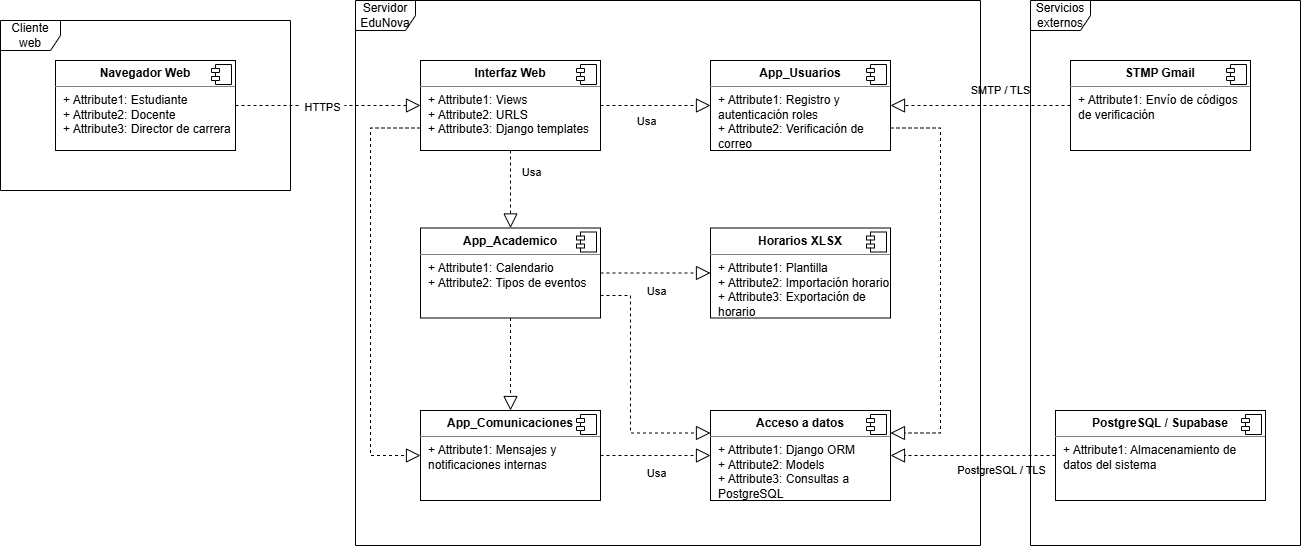

The diagram above was exported from draw.io. Its source (the exported page's mxGraphModel, read from the mxfile embedded in the PNG):
<mxGraphModel dx="1191" dy="1303" grid="1" gridSize="10" guides="1" tooltips="1" connect="1" arrows="1" fold="1" page="1" pageScale="1" pageWidth="850" pageHeight="1100" math="0" shadow="0">
  <root>
    <mxCell id="0" />
    <mxCell id="1" parent="0" />
    <mxCell id="le74YXDZjbcoqZdD6MPD-3" parent="1" style="shape=umlFrame;whiteSpace=wrap;html=1;pointerEvents=0;" value="Cliente web" vertex="1">
      <mxGeometry height="170" width="290" x="70" y="80" as="geometry" />
    </mxCell>
    <mxCell id="le74YXDZjbcoqZdD6MPD-5" parent="1" style="align=left;overflow=fill;html=1;dropTarget=0;whiteSpace=wrap;" value="&lt;p style=&quot;margin:0px;margin-top:6px;text-align:center;&quot;&gt;&lt;b&gt;Navegador Web&lt;/b&gt;&lt;/p&gt;&lt;hr size=&quot;1&quot; style=&quot;border-style:solid;&quot;&gt;&lt;p style=&quot;margin:0px;margin-left:8px;&quot;&gt;+ Attribute1: Estudiante&lt;br&gt;+ Attribute2: Docente&lt;/p&gt;&lt;p style=&quot;margin:0px;margin-left:8px;&quot;&gt;+ Attribute3: Director de carrera&lt;/p&gt;" vertex="1">
      <mxGeometry height="90" width="180" x="125" y="120" as="geometry" />
    </mxCell>
    <mxCell id="le74YXDZjbcoqZdD6MPD-6" parent="le74YXDZjbcoqZdD6MPD-5" style="shape=component;jettyWidth=8;jettyHeight=4;" value="" vertex="1">
      <mxGeometry height="20" relative="1" width="20" x="1" as="geometry">
        <mxPoint x="-24" y="4" as="offset" />
      </mxGeometry>
    </mxCell>
    <mxCell id="le74YXDZjbcoqZdD6MPD-7" parent="1" style="shape=umlFrame;whiteSpace=wrap;html=1;pointerEvents=0;" value="Servidor EduNova" vertex="1">
      <mxGeometry height="545" width="625" x="425" y="60" as="geometry" />
    </mxCell>
    <mxCell id="le74YXDZjbcoqZdD6MPD-8" parent="1" style="align=left;overflow=fill;html=1;dropTarget=0;whiteSpace=wrap;" value="&lt;p style=&quot;margin:0px;margin-top:6px;text-align:center;&quot;&gt;&lt;b&gt;Interfaz Web&lt;/b&gt;&lt;/p&gt;&lt;hr size=&quot;1&quot; style=&quot;border-style:solid;&quot;&gt;&lt;p style=&quot;margin:0px;margin-left:8px;&quot;&gt;+ Attribute1: Views&lt;br&gt;+ Attribute2: URLS&lt;/p&gt;&lt;p style=&quot;margin:0px;margin-left:8px;&quot;&gt;+ Attribute3: Django templates&lt;/p&gt;" vertex="1">
      <mxGeometry height="90" width="180" x="490" y="120" as="geometry" />
    </mxCell>
    <mxCell id="le74YXDZjbcoqZdD6MPD-9" parent="le74YXDZjbcoqZdD6MPD-8" style="shape=component;jettyWidth=8;jettyHeight=4;" value="" vertex="1">
      <mxGeometry height="20" relative="1" width="20" x="1" as="geometry">
        <mxPoint x="-24" y="4" as="offset" />
      </mxGeometry>
    </mxCell>
    <mxCell id="le74YXDZjbcoqZdD6MPD-10" parent="1" style="align=left;overflow=fill;html=1;dropTarget=0;whiteSpace=wrap;" value="&lt;p style=&quot;margin:0px;margin-top:6px;text-align:center;&quot;&gt;&lt;b&gt;App_Academico&lt;/b&gt;&lt;/p&gt;&lt;hr size=&quot;1&quot; style=&quot;border-style:solid;&quot;&gt;&lt;p style=&quot;margin:0px;margin-left:8px;&quot;&gt;+ Attribute1: Calendario&lt;br&gt;+ Attribute2: Tipos de eventos&lt;/p&gt;" vertex="1">
      <mxGeometry height="90" width="180" x="490" y="287.5" as="geometry" />
    </mxCell>
    <mxCell id="le74YXDZjbcoqZdD6MPD-11" parent="le74YXDZjbcoqZdD6MPD-10" style="shape=component;jettyWidth=8;jettyHeight=4;" value="" vertex="1">
      <mxGeometry height="20" relative="1" width="20" x="1" as="geometry">
        <mxPoint x="-24" y="4" as="offset" />
      </mxGeometry>
    </mxCell>
    <mxCell id="le74YXDZjbcoqZdD6MPD-12" parent="1" style="align=left;overflow=fill;html=1;dropTarget=0;whiteSpace=wrap;" value="&lt;p style=&quot;margin:0px;margin-top:6px;text-align:center;&quot;&gt;&lt;b&gt;App_Comunicaciones&lt;/b&gt;&lt;/p&gt;&lt;hr size=&quot;1&quot; style=&quot;border-style:solid;&quot;&gt;&lt;p style=&quot;margin:0px;margin-left:8px;&quot;&gt;+ Attribute1: Mensajes y notificaciones internas&lt;br&gt;&lt;/p&gt;" vertex="1">
      <mxGeometry height="90" width="180" x="490" y="470" as="geometry" />
    </mxCell>
    <mxCell id="le74YXDZjbcoqZdD6MPD-13" parent="le74YXDZjbcoqZdD6MPD-12" style="shape=component;jettyWidth=8;jettyHeight=4;" value="" vertex="1">
      <mxGeometry height="20" relative="1" width="20" x="1" as="geometry">
        <mxPoint x="-24" y="4" as="offset" />
      </mxGeometry>
    </mxCell>
    <mxCell id="le74YXDZjbcoqZdD6MPD-16" parent="1" style="align=left;overflow=fill;html=1;dropTarget=0;whiteSpace=wrap;" value="&lt;p style=&quot;margin:0px;margin-top:6px;text-align:center;&quot;&gt;&lt;b&gt;Horarios XLSX&lt;/b&gt;&lt;/p&gt;&lt;hr size=&quot;1&quot; style=&quot;border-style:solid;&quot;&gt;&lt;p style=&quot;margin:0px;margin-left:8px;&quot;&gt;+ Attribute1: Plantilla&lt;br&gt;+ Attribute2: Importación horario&lt;/p&gt;&lt;p style=&quot;margin:0px;margin-left:8px;&quot;&gt;+ Attribute3: Exportación de horario&lt;/p&gt;" vertex="1">
      <mxGeometry height="90" width="180" x="780" y="287.5" as="geometry" />
    </mxCell>
    <mxCell id="le74YXDZjbcoqZdD6MPD-17" parent="le74YXDZjbcoqZdD6MPD-16" style="shape=component;jettyWidth=8;jettyHeight=4;" value="" vertex="1">
      <mxGeometry height="20" relative="1" width="20" x="1" as="geometry">
        <mxPoint x="-24" y="4" as="offset" />
      </mxGeometry>
    </mxCell>
    <mxCell id="le74YXDZjbcoqZdD6MPD-18" parent="1" style="align=left;overflow=fill;html=1;dropTarget=0;whiteSpace=wrap;" value="&lt;p style=&quot;margin:0px;margin-top:6px;text-align:center;&quot;&gt;&lt;b&gt;Acceso a datos&lt;/b&gt;&lt;/p&gt;&lt;hr size=&quot;1&quot; style=&quot;border-style:solid;&quot;&gt;&lt;p style=&quot;margin:0px;margin-left:8px;&quot;&gt;+ Attribute1: Django ORM&lt;br&gt;+ Attribute2: Models&lt;/p&gt;&lt;p style=&quot;margin:0px;margin-left:8px;&quot;&gt;+ Attribute3: Consultas a PostgreSQL&lt;/p&gt;" vertex="1">
      <mxGeometry height="90" width="180" x="780" y="470" as="geometry" />
    </mxCell>
    <mxCell id="le74YXDZjbcoqZdD6MPD-19" parent="le74YXDZjbcoqZdD6MPD-18" style="shape=component;jettyWidth=8;jettyHeight=4;" value="" vertex="1">
      <mxGeometry height="20" relative="1" width="20" x="1" as="geometry">
        <mxPoint x="-24" y="4" as="offset" />
      </mxGeometry>
    </mxCell>
    <mxCell id="le74YXDZjbcoqZdD6MPD-20" parent="1" style="align=left;overflow=fill;html=1;dropTarget=0;whiteSpace=wrap;" value="&lt;p style=&quot;margin:0px;margin-top:6px;text-align:center;&quot;&gt;&lt;b&gt;STMP Gmail&lt;/b&gt;&lt;/p&gt;&lt;hr size=&quot;1&quot; style=&quot;border-style:solid;&quot;&gt;&lt;p style=&quot;margin:0px;margin-left:8px;&quot;&gt;+ Attribute1: Envío de códigos de verificación&lt;/p&gt;" vertex="1">
      <mxGeometry height="90" width="180" x="1140" y="120" as="geometry" />
    </mxCell>
    <mxCell id="le74YXDZjbcoqZdD6MPD-21" parent="le74YXDZjbcoqZdD6MPD-20" style="shape=component;jettyWidth=8;jettyHeight=4;" value="" vertex="1">
      <mxGeometry height="20" relative="1" width="20" x="1" as="geometry">
        <mxPoint x="-24" y="4" as="offset" />
      </mxGeometry>
    </mxCell>
    <mxCell id="le74YXDZjbcoqZdD6MPD-22" parent="1" style="align=left;overflow=fill;html=1;dropTarget=0;whiteSpace=wrap;" value="&lt;p style=&quot;margin:0px;margin-top:6px;text-align:center;&quot;&gt;&lt;b&gt;PostgreSQL / Supabase&lt;/b&gt;&lt;/p&gt;&lt;hr size=&quot;1&quot; style=&quot;border-style:solid;&quot;&gt;&lt;p style=&quot;margin:0px;margin-left:8px;&quot;&gt;+ Attribute1: Almacenamiento de datos del sistema&lt;br&gt;&lt;/p&gt;" vertex="1">
      <mxGeometry height="90" width="210" x="1125" y="470" as="geometry" />
    </mxCell>
    <mxCell id="le74YXDZjbcoqZdD6MPD-23" parent="le74YXDZjbcoqZdD6MPD-22" style="shape=component;jettyWidth=8;jettyHeight=4;" value="" vertex="1">
      <mxGeometry height="20" relative="1" width="20" x="1" as="geometry">
        <mxPoint x="-24" y="4" as="offset" />
      </mxGeometry>
    </mxCell>
    <mxCell id="le74YXDZjbcoqZdD6MPD-24" edge="1" parent="1" source="le74YXDZjbcoqZdD6MPD-8" style="endArrow=block;dashed=1;endFill=0;endSize=12;html=1;rounded=0;defaultLabelBackgroundColor=page;labelPadding=0 4;exitX=0.5;exitY=1;exitDx=0;exitDy=0;" target="le74YXDZjbcoqZdD6MPD-10" value="">
      <mxGeometry relative="1" width="160" as="geometry">
        <mxPoint x="640" y="510" as="sourcePoint" />
        <mxPoint x="800" y="510" as="targetPoint" />
      </mxGeometry>
    </mxCell>
    <mxCell id="le74YXDZjbcoqZdD6MPD-25" connectable="0" parent="le74YXDZjbcoqZdD6MPD-24" style="edgeLabel;html=1;align=center;verticalAlign=middle;resizable=0;points=[];inheritText=1;defaultLabelBackgroundColor=page;labelPadding=0 4;" value="Usa" vertex="1">
      <mxGeometry relative="1" x="-0.4556" y="-1" as="geometry">
        <mxPoint x="21" as="offset" />
      </mxGeometry>
    </mxCell>
    <mxCell id="le74YXDZjbcoqZdD6MPD-26" edge="1" parent="1" source="le74YXDZjbcoqZdD6MPD-5" style="endArrow=block;dashed=1;endFill=0;endSize=12;html=1;rounded=0;defaultLabelBackgroundColor=page;labelPadding=0 4;exitX=1;exitY=0.5;exitDx=0;exitDy=0;entryX=0;entryY=0.5;entryDx=0;entryDy=0;" target="le74YXDZjbcoqZdD6MPD-8" value="">
      <mxGeometry relative="1" width="160" as="geometry">
        <mxPoint x="545" y="220" as="sourcePoint" />
        <mxPoint x="545" y="270" as="targetPoint" />
      </mxGeometry>
    </mxCell>
    <mxCell id="le74YXDZjbcoqZdD6MPD-27" connectable="0" parent="le74YXDZjbcoqZdD6MPD-26" style="edgeLabel;html=1;align=center;verticalAlign=middle;resizable=0;points=[];inheritText=1;defaultLabelBackgroundColor=page;labelPadding=0 4;" value="HTTPS" vertex="1">
      <mxGeometry relative="1" x="-0.4556" y="-1" as="geometry">
        <mxPoint x="36" as="offset" />
      </mxGeometry>
    </mxCell>
    <mxCell id="le74YXDZjbcoqZdD6MPD-28" parent="1" style="align=left;overflow=fill;html=1;dropTarget=0;whiteSpace=wrap;" value="&lt;p style=&quot;margin:0px;margin-top:6px;text-align:center;&quot;&gt;&lt;b&gt;App_Usuarios&lt;/b&gt;&lt;/p&gt;&lt;hr size=&quot;1&quot; style=&quot;border-style:solid;&quot;&gt;&lt;p style=&quot;margin:0px;margin-left:8px;&quot;&gt;+ Attribute1: Registro y autenticación roles&lt;br&gt;+ Attribute2: Verificación de correo&lt;/p&gt;" vertex="1">
      <mxGeometry height="90" width="180" x="780" y="120" as="geometry" />
    </mxCell>
    <mxCell id="le74YXDZjbcoqZdD6MPD-29" parent="le74YXDZjbcoqZdD6MPD-28" style="shape=component;jettyWidth=8;jettyHeight=4;" value="" vertex="1">
      <mxGeometry height="20" relative="1" width="20" x="1" as="geometry">
        <mxPoint x="-24" y="4" as="offset" />
      </mxGeometry>
    </mxCell>
    <mxCell id="le74YXDZjbcoqZdD6MPD-30" edge="1" parent="1" source="le74YXDZjbcoqZdD6MPD-8" style="endArrow=block;dashed=1;endFill=0;endSize=12;html=1;rounded=0;defaultLabelBackgroundColor=page;labelPadding=0 4;exitX=1;exitY=0.5;exitDx=0;exitDy=0;" target="le74YXDZjbcoqZdD6MPD-28" value="">
      <mxGeometry relative="1" width="160" as="geometry">
        <mxPoint x="670" y="220" as="sourcePoint" />
        <mxPoint x="670" y="270" as="targetPoint" />
      </mxGeometry>
    </mxCell>
    <mxCell id="le74YXDZjbcoqZdD6MPD-31" connectable="0" parent="le74YXDZjbcoqZdD6MPD-30" style="edgeLabel;html=1;align=center;verticalAlign=middle;resizable=0;points=[];inheritText=1;defaultLabelBackgroundColor=page;labelPadding=0 4;" value="Usa" vertex="1">
      <mxGeometry relative="1" x="-0.4556" y="-1" as="geometry">
        <mxPoint x="15" y="14" as="offset" />
      </mxGeometry>
    </mxCell>
    <mxCell id="le74YXDZjbcoqZdD6MPD-32" edge="1" parent="1" source="le74YXDZjbcoqZdD6MPD-8" style="endArrow=block;dashed=1;endFill=0;endSize=12;html=1;rounded=0;defaultLabelBackgroundColor=page;labelPadding=0 4;exitX=0;exitY=0.75;exitDx=0;exitDy=0;entryX=0;entryY=0.5;entryDx=0;entryDy=0;edgeStyle=orthogonalEdgeStyle;" target="le74YXDZjbcoqZdD6MPD-12" value="">
      <mxGeometry relative="1" width="160" x="-0.3089" as="geometry">
        <Array as="points">
          <mxPoint x="440" y="187.5" />
          <mxPoint x="440" y="515" />
        </Array>
        <mxPoint x="440" y="390" as="sourcePoint" />
        <mxPoint x="600" y="390" as="targetPoint" />
      </mxGeometry>
    </mxCell>
    <mxCell id="le74YXDZjbcoqZdD6MPD-33" edge="1" parent="1" source="le74YXDZjbcoqZdD6MPD-10" style="endArrow=block;dashed=1;endFill=0;endSize=12;html=1;rounded=0;defaultLabelBackgroundColor=page;labelPadding=0 4;exitX=0.5;exitY=1;exitDx=0;exitDy=0;" target="le74YXDZjbcoqZdD6MPD-12" value="">
      <mxGeometry relative="1" width="160" as="geometry">
        <mxPoint x="800" y="360" as="sourcePoint" />
        <mxPoint x="960" y="360" as="targetPoint" />
      </mxGeometry>
    </mxCell>
    <mxCell id="le74YXDZjbcoqZdD6MPD-35" edge="1" parent="1" source="le74YXDZjbcoqZdD6MPD-10" style="endArrow=block;dashed=1;endFill=0;endSize=12;html=1;rounded=0;defaultLabelBackgroundColor=page;labelPadding=0 4;exitX=1;exitY=0.5;exitDx=0;exitDy=0;" target="le74YXDZjbcoqZdD6MPD-16" value="">
      <mxGeometry relative="1" width="160" as="geometry">
        <mxPoint x="640" y="690" as="sourcePoint" />
        <mxPoint x="800" y="690" as="targetPoint" />
      </mxGeometry>
    </mxCell>
    <mxCell id="le74YXDZjbcoqZdD6MPD-36" connectable="0" parent="le74YXDZjbcoqZdD6MPD-35" style="edgeLabel;html=1;align=center;verticalAlign=middle;resizable=0;points=[];inheritText=1;defaultLabelBackgroundColor=page;labelPadding=0 4;" value="Usa" vertex="1">
      <mxGeometry relative="1" x="0.2909" y="-2" as="geometry">
        <mxPoint x="-16" y="16" as="offset" />
      </mxGeometry>
    </mxCell>
    <mxCell id="le74YXDZjbcoqZdD6MPD-37" edge="1" parent="1" source="le74YXDZjbcoqZdD6MPD-12" style="endArrow=block;dashed=1;endFill=0;endSize=12;html=1;rounded=0;defaultLabelBackgroundColor=page;labelPadding=0 4;exitX=1;exitY=0.5;exitDx=0;exitDy=0;entryX=0;entryY=0.5;entryDx=0;entryDy=0;" target="le74YXDZjbcoqZdD6MPD-18" value="">
      <mxGeometry relative="1" width="160" as="geometry">
        <mxPoint x="700" y="430" as="sourcePoint" />
        <mxPoint x="810" y="430" as="targetPoint" />
      </mxGeometry>
    </mxCell>
    <mxCell id="le74YXDZjbcoqZdD6MPD-38" connectable="0" parent="le74YXDZjbcoqZdD6MPD-37" style="edgeLabel;html=1;align=center;verticalAlign=middle;resizable=0;points=[];inheritText=1;defaultLabelBackgroundColor=page;labelPadding=0 4;" value="Usa" vertex="1">
      <mxGeometry relative="1" x="0.2909" y="-2" as="geometry">
        <mxPoint x="-16" y="16" as="offset" />
      </mxGeometry>
    </mxCell>
    <mxCell id="le74YXDZjbcoqZdD6MPD-39" edge="1" parent="1" source="le74YXDZjbcoqZdD6MPD-10" style="endArrow=block;dashed=1;endFill=0;endSize=12;html=1;rounded=0;defaultLabelBackgroundColor=page;labelPadding=0 4;exitX=1;exitY=0.75;exitDx=0;exitDy=0;entryX=0;entryY=0.25;entryDx=0;entryDy=0;edgeStyle=orthogonalEdgeStyle;" target="le74YXDZjbcoqZdD6MPD-18" value="">
      <mxGeometry relative="1" width="160" as="geometry">
        <Array as="points">
          <mxPoint x="700" y="355" />
          <mxPoint x="700" y="492.5" />
        </Array>
        <mxPoint x="760" y="660" as="sourcePoint" />
        <mxPoint x="920" y="660" as="targetPoint" />
      </mxGeometry>
    </mxCell>
    <mxCell id="le74YXDZjbcoqZdD6MPD-40" edge="1" parent="1" source="le74YXDZjbcoqZdD6MPD-28" style="endArrow=block;dashed=1;endFill=0;endSize=12;html=1;rounded=0;defaultLabelBackgroundColor=page;labelPadding=0 4;exitX=1;exitY=0.75;exitDx=0;exitDy=0;entryX=1;entryY=0.25;entryDx=0;entryDy=0;edgeStyle=orthogonalEdgeStyle;" target="le74YXDZjbcoqZdD6MPD-18" value="">
      <mxGeometry relative="1" width="160" x="-0.0025" as="geometry">
        <Array as="points">
          <mxPoint x="1010" y="187.5" />
          <mxPoint x="1010" y="492.5" />
        </Array>
        <mxPoint x="1170" y="320" as="sourcePoint" />
        <mxPoint x="1330" y="320" as="targetPoint" />
      </mxGeometry>
    </mxCell>
    <mxCell id="le74YXDZjbcoqZdD6MPD-41" parent="1" style="shape=umlFrame;whiteSpace=wrap;html=1;pointerEvents=0;" value="Servicios externos" vertex="1">
      <mxGeometry height="545" width="270" x="1100" y="60" as="geometry" />
    </mxCell>
    <mxCell id="le74YXDZjbcoqZdD6MPD-44" edge="1" parent="1" source="le74YXDZjbcoqZdD6MPD-20" style="endArrow=block;dashed=1;endFill=0;endSize=12;html=1;rounded=0;defaultLabelBackgroundColor=page;labelPadding=0 4;exitX=0;exitY=0.5;exitDx=0;exitDy=0;" target="le74YXDZjbcoqZdD6MPD-28" value="">
      <mxGeometry relative="1" width="160" as="geometry">
        <mxPoint x="1120" y="340" as="sourcePoint" />
        <mxPoint x="1280" y="340" as="targetPoint" />
      </mxGeometry>
    </mxCell>
    <mxCell id="le74YXDZjbcoqZdD6MPD-46" connectable="0" parent="le74YXDZjbcoqZdD6MPD-44" style="edgeLabel;html=1;align=center;verticalAlign=middle;resizable=0;points=[];inheritText=1;defaultLabelBackgroundColor=page;labelPadding=0 4;" value="SMTP / TLS" vertex="1">
      <mxGeometry relative="1" x="-0.2111" y="-1" as="geometry">
        <mxPoint y="-14" as="offset" />
      </mxGeometry>
    </mxCell>
    <mxCell id="le74YXDZjbcoqZdD6MPD-47" edge="1" parent="1" source="le74YXDZjbcoqZdD6MPD-22" style="endArrow=block;dashed=1;endFill=0;endSize=12;html=1;rounded=0;defaultLabelBackgroundColor=page;labelPadding=0 4;exitX=0;exitY=0.5;exitDx=0;exitDy=0;entryX=1;entryY=0.5;entryDx=0;entryDy=0;" target="le74YXDZjbcoqZdD6MPD-18" value="">
      <mxGeometry relative="1" width="160" as="geometry">
        <mxPoint x="1030" y="650" as="sourcePoint" />
        <mxPoint x="1190" y="650" as="targetPoint" />
      </mxGeometry>
    </mxCell>
    <mxCell id="le74YXDZjbcoqZdD6MPD-48" connectable="0" parent="le74YXDZjbcoqZdD6MPD-47" style="edgeLabel;html=1;align=center;verticalAlign=middle;resizable=0;points=[];inheritText=1;defaultLabelBackgroundColor=page;labelPadding=0 4;" value="PostgreSQL / TLS" vertex="1">
      <mxGeometry relative="1" x="-0.4222" y="3" as="geometry">
        <mxPoint x="-7" y="12" as="offset" />
      </mxGeometry>
    </mxCell>
  </root>
</mxGraphModel>